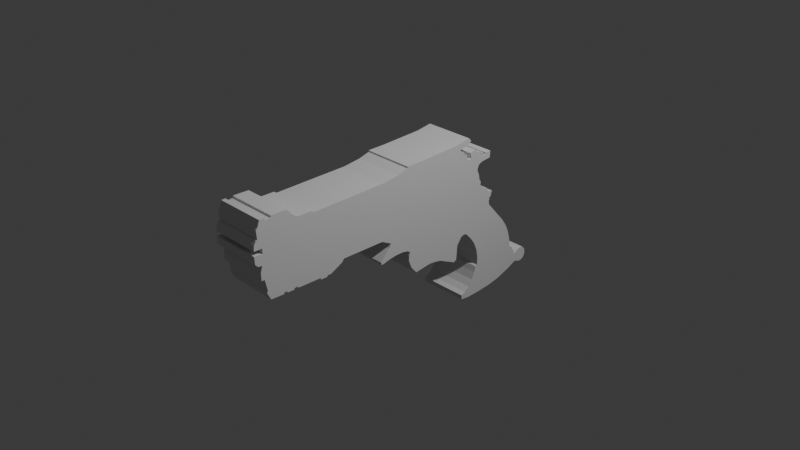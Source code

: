 # Source: Revolver.blend  (saved by Blender 4.5.91; exported with 4.5.12 LTS)
import bpy
from mathutils import Matrix  # noqa: F401  (used for matrix-valued properties, if any)

bpy.ops.wm.read_factory_settings(use_empty=True)
scene = bpy.context.scene
scene.name = 'Scene'

# ---- collections
col_collection = bpy.data.collections.new('Collection'); scene.collection.children.link(col_collection)

# ---- world
world_world = bpy.data.worlds.new('World'); scene.world = world_world
world_world.use_nodes = True; world_world.node_tree.nodes.clear()
_N = world_world.node_tree.nodes; _L = world_world.node_tree.links
n0 = _N.new('ShaderNodeOutputWorld'); n0.name = 'World Output'; n0.location = (200, 100)
n1 = _N.new('ShaderNodeBackground'); n1.name = 'Background'; n1.location = (-200, 100)
n1.inputs[0].default_value = (0.05088, 0.05088, 0.05088, 1.0)
_L.new(n1.outputs[0], n0.inputs[0])
n0.is_active_output = True
world_world.color = (0.05088, 0.05088, 0.05088)
world_world.sun_shadow_jitter_overblur = 0.0

# ---- cameras
cam_camera = bpy.data.cameras.new('Camera')
cam_camera.clip_end = 100.0
cam_camera.ortho_scale = 7.314

# ---- lights
light_light = bpy.data.lights.new('Light', 'POINT')
light_light.energy = 1000.0
light_light.shadow_soft_size = 0.1

# ---- meshes
me_cube_001 = bpy.data.meshes.new('Cube.001')
me_cube_001.from_pydata([(-0.2571, -1.856, -0.07412), (-0.2571, -1.977, 0.656), (-0.2571, 1.547, -0.9354), (-0.2571, 1.004, 0.5507), (0.301, -1.856, -0.07412), (0.301, -1.977, 0.656), (0.301, 1.547, -0.9354), (0.301, 1.004, 0.5507), (0.301, -0.1717, 0.7204), (-0.2571, -0.1717, 0.7204), (0.301, 0.02923, 0.7234), (-0.2571, 0.02923, 0.7234), (0.301, 0.2143, 0.7324), (-0.2571, 0.2143, 0.7324), (-0.2571, 0.5023, 0.7463), (0.301, 0.5023, 0.7463), (-0.2571, 0.6798, 0.7751), (0.301, 0.6798, 0.7751), (-0.2571, 0.7115, 0.7389), (0.301, 0.7115, 0.7389), (-0.2571, 0.6522, 0.7026), (0.301, 0.6522, 0.7026), (-0.2571, 0.5527, 0.6802), (0.301, 0.5527, 0.6802), (-0.2571, 0.5665, 0.6643), (0.301, 0.5665, 0.6643), (-0.2571, 0.603, 0.6467), (0.301, 0.603, 0.6467), (-0.2571, 0.6261, 0.6177), (0.301, 0.6261, 0.6177), (-0.2571, 0.6529, 0.6026), (0.301, 0.6529, 0.6026), (-0.2571, 0.6621, 0.5515), (0.301, 0.6621, 0.5515), (-0.2571, 0.6922, 0.5373), (0.301, 0.6922, 0.5373), (-0.2571, 0.7184, 0.5468), (0.301, 0.7184, 0.5468), (-0.2571, 0.7154, 0.5802), (0.301, 0.7154, 0.5802), (-0.2571, 0.6997, 0.6117), (0.301, 0.6997, 0.6117), (-0.2571, 0.7777, 0.6243), (0.301, 0.7777, 0.6243), (-0.2571, 0.7958, 0.6079), (0.301, 0.7958, 0.6079), (-0.2571, 0.8203, 0.5878), (0.301, 0.8203, 0.5878), (-0.2571, 0.8423, 0.5745), (0.301, 0.8423, 0.5745), (-0.2571, 0.8389, 0.5495), (0.301, 0.8389, 0.5495), (-0.2571, 0.8474, 0.5368), (0.301, 0.8474, 0.5368), (-0.2571, 0.8677, 0.5412), (0.301, 0.8677, 0.5412), (-0.2571, 0.8748, 0.5602), (0.301, 0.8748, 0.5602), (-0.2571, 0.8967, 0.5587), (0.301, 0.8967, 0.5587), (-0.2571, 0.8965, 0.5384), (0.301, 0.8965, 0.5384), (-0.2571, 0.9039, 0.5236), (0.301, 0.9039, 0.5236), (-0.2571, 0.9292, 0.527), (0.301, 0.9292, 0.527), (-0.2571, 0.9311, 0.5424), (0.301, 0.9311, 0.5424), (-0.2571, 0.9292, 0.5516), (0.301, 0.9292, 0.5516), (0.301, -0.1742, 0.703), (-0.2571, -0.1742, 0.703), (0.301, -0.2985, 0.6673), (-0.2571, -0.2985, 0.6673), (0.301, -0.4917, 0.6416), (-0.2571, -0.4917, 0.6416), (0.301, -1.334, 0.6223), (-0.2571, -1.334, 0.6223), (0.301, -1.352, 0.6417), (-0.2571, -1.352, 0.6417), (0.301, -1.519, 0.6418), (-0.2571, -1.519, 0.6418), (0.301, -1.575, 0.6808), (-0.2571, -1.575, 0.6808), (0.301, -1.635, 0.747), (-0.2571, -1.635, 0.747), (0.301, -1.81, 0.7484), (-0.2571, -1.81, 0.7484), (0.301, -1.813, 0.7303), (-0.2571, -1.813, 0.7303), (0.301, -1.863, 0.7185), (-0.2571, -1.863, 0.7185), (0.301, -1.891, 0.7471), (-0.2571, -1.891, 0.7471), (0.301, -1.936, 0.7453), (-0.2571, -1.936, 0.7453), (0.301, -1.955, 0.6881), (-0.2571, -1.955, 0.6881), (-0.2571, 0.999, 0.4776), (0.301, 0.999, 0.4776), (-0.2571, 0.8777, 0.4624), (0.301, 0.8777, 0.4624), (-0.2571, 0.8371, 0.4396), (0.301, 0.8371, 0.4396), (-0.2571, 0.8209, 0.4026), (0.301, 0.8209, 0.4026), (-0.2571, 0.8191, 0.3834), (0.301, 0.8191, 0.3834), (-0.2571, 0.843, 0.3268), (0.301, 0.843, 0.3268), (-0.2571, 0.8546, 0.2656), (0.301, 0.8546, 0.2656), (-0.2571, 1.021, 0.00379), (0.301, 1.021, 0.00379), (-0.2571, 0.8702, 0.2509), (0.301, 0.8702, 0.2509), (-0.2571, 0.8748, 0.2282), (0.301, 0.8748, 0.2282), (-0.2571, 0.8686, 0.208), (0.301, 0.8686, 0.208), (-0.2571, 0.8948, 0.1828), (0.301, 0.8948, 0.1828), (-0.2571, 0.9201, 0.1542), (0.301, 0.9201, 0.1542), (-0.2571, 0.9503, 0.1496), (0.301, 0.9503, 0.1496), (-0.2571, 0.9755, 0.1361), (0.301, 0.9755, 0.1361), (-0.2571, 0.9981, 0.0914), (0.301, 0.9981, 0.0914), (-0.2571, 1.053, 0.08355), (0.301, 1.053, 0.08355), (-0.2571, 1.035, 0.02354), (0.301, 1.035, 0.02354), (-0.2571, 1.015, 0.01501), (0.301, 1.015, 0.01501), (-0.2571, 1.01, -0.02274), (0.301, 1.01, -0.02274), (-0.2571, 1.012, -0.04667), (0.301, 1.012, -0.04667), (-0.2571, 1.019, -0.06962), (0.301, 1.019, -0.06962), (-0.2571, 1.235, -0.3137), (0.301, 1.235, -0.3137), (-0.2571, 1.301, -0.4087), (0.301, 1.301, -0.4087), (-0.2571, 1.341, -0.4944), (0.301, 1.341, -0.4944), (-0.2571, 1.375, -0.6195), (0.301, 1.375, -0.6195), (-0.2571, 1.382, -0.7011), (0.301, 1.382, -0.7011), (-0.2571, 1.406, -0.7025), (0.301, 1.406, -0.7025), (-0.2571, 1.464, -0.7915), (0.301, 1.464, -0.7915), (-0.2571, 1.466, -0.8236), (0.301, 1.466, -0.8236), (-0.2571, 1.513, -0.786), (0.301, 1.513, -0.786), (-0.2571, 1.55, -0.7697), (0.301, 1.55, -0.7697), (-0.2571, 1.599, -0.7765), (0.301, 1.599, -0.7765), (-0.2571, 1.63, -0.8096), (0.301, 1.63, -0.8096), (-0.2571, 1.636, -0.8139), (0.301, 1.636, -0.8139), (-0.2571, 1.642, -0.8714), (0.301, 1.642, -0.8714), (-0.2571, 1.621, -0.9146), (0.301, 1.621, -0.9146), (-0.2571, 1.584, -0.9348), (0.301, 1.584, -0.9348), (-0.2571, -0.508, 0.02859), (0.301, -0.508, 0.02859), (0.301, 1.5, -0.9167), (-0.2571, 1.5, -0.9167), (-0.2571, 0.6356, -1.07), (0.301, 0.6356, -1.07), (0.301, 1.472, -0.9164), (-0.2571, 1.472, -0.9164), (-0.2571, 1.376, -0.9629), (0.301, 1.376, -0.9629), (-0.2571, 1.202, -1.026), (0.301, 1.202, -1.026), (-0.2571, 1.047, -1.057), (0.301, 1.047, -1.057), (-0.2571, 0.8725, -1.074), (0.301, 0.8725, -1.074), (-0.2571, 0.7319, -1.081), (0.301, 0.7319, -1.081), (-0.2571, -0.1476, -0.2596), (0.301, -0.1476, -0.2596), (0.301, 0.6351, -1.023), (-0.2571, 0.6351, -1.023), (-0.2571, 0.6861, -1.0), (0.301, 0.6861, -1.0), (-0.2571, 0.7406, -0.9541), (0.301, 0.7406, -0.9541), (-0.2571, 0.7889, -0.885), (0.301, 0.7889, -0.885), (-0.2571, 0.8216, -0.808), (0.301, 0.8216, -0.808), (-0.2571, 0.8417, -0.7436), (0.301, 0.8417, -0.7436), (-0.2571, 0.8618, -0.7351), (0.301, 0.8618, -0.7351), (-0.2571, 0.8628, -0.637), (0.301, 0.8628, -0.637), (-0.2571, 0.844, -0.5401), (0.301, 0.844, -0.5401), (-0.2571, 0.8022, -0.4489), (0.301, 0.8022, -0.4489), (-0.2571, 0.7568, -0.3845), (0.301, 0.7568, -0.3845), (-0.2571, 0.6804, -0.3023), (0.301, 0.6804, -0.3023), (-0.2571, 0.6398, -0.2934), (0.301, 0.6398, -0.2934), (-0.2571, 0.603, -0.3078), (0.301, 0.603, -0.3078), (-0.2571, 0.5468, -0.3876), (0.301, 0.5468, -0.3876), (-0.2571, 0.5356, -0.5527), (0.301, 0.5356, -0.5527), (-0.2571, 0.4999, -0.5691), (0.301, 0.4999, -0.5691), (-0.2571, 0.295, -0.4743), (0.301, 0.295, -0.4743), (-0.2571, 0.2099, -0.4587), (0.301, 0.2099, -0.4587), (-0.2571, 0.1427, -0.4541), (0.301, 0.1427, -0.4541), (-0.2571, -0.04499, -0.4816), (0.301, -0.04499, -0.4816), (-0.2571, -0.113, -0.4035), (0.301, -0.113, -0.4035), (-0.2571, -0.149, -0.3144), (0.301, -0.149, -0.3144), (-0.2571, -0.1339, -0.2159), (0.301, -0.1339, -0.2159), (-0.2571, -0.1741, -0.1948), (0.301, -0.1741, -0.1948), (-0.2571, -0.2353, -0.185), (0.301, -0.2353, -0.185), (-0.2571, -0.3217, -0.1849), (0.301, -0.3217, -0.1849), (-0.2571, -0.4158, -0.1996), (0.301, -0.4158, -0.1996), (-0.2571, -0.4988, -0.2219), (0.301, -0.4988, -0.2219), (-0.2571, -0.5211, -0.2174), (0.301, -0.5211, -0.2174), (-0.2571, -0.5242, -0.1936), (0.301, -0.5242, -0.1936), (-0.2571, -0.4152, -0.07177), (0.301, -0.4152, -0.07177), (-0.2571, -0.3917, -0.03066), (0.301, -0.3917, -0.03066), (-0.2571, -0.9954, 0.02604), (0.301, -0.9954, 0.02604), (-0.2571, -1.557, -0.05888), (0.301, -1.557, -0.05888), (0.301, -1.02, -0.006149), (-0.2571, -1.02, -0.006149), (-0.2571, -1.091, -0.04286), (0.301, -1.091, -0.04286), (-0.2571, -1.154, -0.07576), (0.301, -1.154, -0.07576), (-0.2571, -1.199, -0.07766), (0.301, -1.199, -0.07766), (-0.2571, -1.205, -0.09089), (0.301, -1.205, -0.09089), (-0.2571, -1.279, -0.09202), (0.301, -1.279, -0.09202), (-0.2571, -1.283, -0.07394), (0.301, -1.283, -0.07394), (-0.2571, -1.541, -0.07395), (0.301, -1.541, -0.07395), (-0.2571, -1.593, -0.05967), (0.301, -1.593, -0.05967), (-0.2571, -1.588, -0.07515), (0.301, -1.588, -0.07515), (-0.2571, -1.663, -0.07586), (0.301, -1.663, -0.07586), (-0.2571, -1.684, -0.05955), (0.301, -1.684, -0.05955), (-0.2571, -1.713, -0.06145), (0.301, -1.713, -0.06145), (-0.2571, -1.707, -0.07573), (0.301, -1.707, -0.07573), (-0.2571, -1.898, 0.005605), (0.301, -1.898, 0.005605), (-0.2571, -1.887, 0.02799), (0.301, -1.887, 0.02799), (-0.2571, -1.915, 0.1488), (0.301, -1.915, 0.1488), (-0.2571, -1.949, 0.148), (0.301, -1.949, 0.148), (-0.2571, -1.952, 0.2314), (0.301, -1.952, 0.2314), (-0.2571, -1.932, 0.2979), (0.301, -1.932, 0.2979), (-0.2571, -1.975, 0.3001), (0.301, -1.975, 0.3001), (-0.2571, -2.007, 0.3329), (0.301, -2.007, 0.3329), (-0.2571, -2.012, 0.4138), (0.301, -2.012, 0.4138), (-0.2571, -1.919, 0.4108), (0.301, -1.919, 0.4108), (-0.2571, -1.921, 0.4651), (0.301, -1.921, 0.4651), (-0.2571, -2.012, 0.463), (0.301, -2.012, 0.463), (-0.2571, -2.007, 0.5223), (0.301, -2.007, 0.5223), (-0.2571, -1.982, 0.5606), (0.301, -1.982, 0.5606), (-0.2571, -1.967, 0.5596), (0.301, -1.967, 0.5596), (-0.2571, -1.008, 0.009944)], [], [(98, 3, 7, 99), (6, 173, 171, 169, 167, 165, 163, 161, 159, 157, 155, 153, 151, 149, 147, 145, 143, 141, 139, 137, 113, 135, 133, 131, 129, 127, 125, 123, 121, 119, 117, 115, 111, 109, 107, 105, 103, 101, 99, 7, 69, 67, 65, 63, 61, 59, 57, 55, 53, 51, 49, 47, 45, 43, 41, 39, 37, 35, 33, 31, 29, 27, 25, 23, 21, 19, 17, 15, 12, 10, 8, 70, 72, 74, 76, 78, 80, 82, 84, 86, 88, 90, 92, 94, 96, 5, 321, 319, 317, 315, 313, 311, 309, 307, 305, 303, 301, 299, 297, 295, 293, 4, 291, 289, 287, 285, 283, 281, 263, 279, 277, 275, 273, 271, 269, 267, 264, 261, 175, 259, 257, 255, 253, 251, 249, 247, 245, 243, 241, 193, 239, 237, 235, 233, 231, 229, 227, 225, 223, 221, 219, 217, 215, 213, 211, 209, 207, 205, 203, 201, 199, 197, 194, 179, 191, 189, 187, 185, 183, 180, 176), (321, 5, 1, 320), (290, 291, 4, 0), (15, 14, 13, 12), (96, 97, 1, 5), (10, 11, 9, 8), (12, 13, 11, 10), (17, 16, 14, 15), (19, 18, 16, 17), (21, 20, 18, 19), (23, 22, 20, 21), (25, 24, 22, 23), (27, 26, 24, 25), (29, 28, 26, 27), (31, 30, 28, 29), (33, 32, 30, 31), (35, 34, 32, 33), (37, 36, 34, 35), (39, 38, 36, 37), (41, 40, 38, 39), (43, 42, 40, 41), (45, 44, 42, 43), (47, 46, 44, 45), (49, 48, 46, 47), (51, 50, 48, 49), (53, 52, 50, 51), (55, 54, 52, 53), (57, 56, 54, 55), (59, 58, 56, 57), (61, 60, 58, 59), (63, 62, 60, 61), (65, 64, 62, 63), (67, 66, 64, 65), (69, 68, 66, 67), (7, 3, 68, 69), (8, 9, 71, 70), (70, 71, 73, 72), (72, 73, 75, 74), (74, 75, 77, 76), (76, 77, 79, 78), (78, 79, 81, 80), (80, 81, 83, 82), (82, 83, 85, 84), (84, 85, 87, 86), (86, 87, 89, 88), (88, 89, 91, 90), (90, 91, 93, 92), (92, 93, 95, 94), (94, 95, 97, 96), (100, 98, 99, 101), (102, 100, 101, 103), (104, 102, 103, 105), (106, 104, 105, 107), (108, 106, 107, 109), (110, 108, 109, 111), (114, 110, 111, 115), (136, 112, 113, 137), (116, 114, 115, 117), (118, 116, 117, 119), (120, 118, 119, 121), (122, 120, 121, 123), (124, 122, 123, 125), (126, 124, 125, 127), (128, 126, 127, 129), (130, 128, 129, 131), (132, 130, 131, 133), (134, 132, 133, 135), (112, 134, 135, 113), (138, 136, 137, 139), (140, 138, 139, 141), (142, 140, 141, 143), (144, 142, 143, 145), (146, 144, 145, 147), (148, 146, 147, 149), (150, 148, 149, 151), (152, 150, 151, 153), (154, 152, 153, 155), (156, 154, 155, 157), (158, 156, 157, 159), (160, 158, 159, 161), (162, 160, 161, 163), (164, 162, 163, 165), (166, 164, 165, 167), (168, 166, 167, 169), (170, 168, 169, 171), (172, 170, 171, 173), (2, 172, 173, 6), (258, 259, 175, 174), (2, 6, 176, 177), (190, 191, 179, 178), (177, 176, 180, 181), (181, 180, 183, 182), (182, 183, 185, 184), (184, 185, 187, 186), (186, 187, 189, 188), (188, 189, 191, 190), (238, 239, 193, 192), (178, 179, 194, 195), (195, 194, 197, 196), (196, 197, 199, 198), (198, 199, 201, 200), (200, 201, 203, 202), (202, 203, 205, 204), (204, 205, 207, 206), (206, 207, 209, 208), (208, 209, 211, 210), (210, 211, 213, 212), (212, 213, 215, 214), (214, 215, 217, 216), (216, 217, 219, 218), (218, 219, 221, 220), (220, 221, 223, 222), (222, 223, 225, 224), (224, 225, 227, 226), (226, 227, 229, 228), (228, 229, 231, 230), (230, 231, 233, 232), (232, 233, 235, 234), (234, 235, 237, 236), (236, 237, 239, 238), (192, 193, 241, 240), (240, 241, 243, 242), (242, 243, 245, 244), (244, 245, 247, 246), (246, 247, 249, 248), (248, 249, 251, 250), (250, 251, 253, 252), (252, 253, 255, 254), (254, 255, 257, 256), (256, 257, 259, 258), (174, 175, 261, 260), (278, 279, 263, 262), (260, 261, 264, 265, 322), (265, 264, 267, 266), (266, 267, 269, 268), (268, 269, 271, 270), (270, 271, 273, 272), (272, 273, 275, 274), (274, 275, 277, 276), (276, 277, 279, 278), (262, 263, 281, 280), (280, 281, 283, 282), (282, 283, 285, 284), (284, 285, 287, 286), (286, 287, 289, 288), (288, 289, 291, 290), (4, 293, 292, 0), (293, 295, 294, 292), (295, 297, 296, 294), (297, 299, 298, 296), (299, 301, 300, 298), (301, 303, 302, 300), (303, 305, 304, 302), (305, 307, 306, 304), (307, 309, 308, 306), (309, 311, 310, 308), (311, 313, 312, 310), (313, 315, 314, 312), (315, 317, 316, 314), (317, 319, 318, 316), (319, 321, 320, 318), (85, 83, 81, 79, 77, 75, 73, 71, 9, 11, 13, 14, 16, 18, 20, 22, 24, 26, 28, 30, 32, 34, 36, 38, 40, 42, 44, 46, 48, 50, 52, 54, 56, 58, 60, 62, 64, 66, 68, 3, 98, 100, 102, 104, 106, 108, 110, 114, 116, 118, 120, 122, 124, 126, 128, 130, 132, 134, 112, 136, 138, 140, 142, 144, 146, 148, 150, 152, 154, 156, 158, 160, 162, 164, 166, 168, 170, 172, 2, 177, 181, 182, 184, 186, 188, 190, 178, 195, 196, 198, 200, 202, 204, 206, 208, 210, 212, 214, 216, 218, 220, 222, 224, 226, 228, 230, 232, 234, 236, 238, 192, 240, 242, 244, 246, 248, 250, 252, 254, 256, 258, 174, 260, 322, 265, 266, 268, 270, 272, 274, 276, 278, 262, 280, 282, 284, 286, 288, 290, 0, 292, 294, 296, 298, 300, 302, 304, 306, 308, 310, 312, 314, 316, 318, 320, 1, 97, 95, 93, 91, 89, 87)])
_uv = me_cube_001.uv_layers.new(name='UVMap')
_uv.uv.foreach_set('vector', [0.5724, 0.25, 0.625, 0.25, 0.625, 0.5, 0.5724, 0.5, 0.375, 0.5, 0.3757, 0.5, 0.3763, 0.5, 0.3767, 0.5, 0.3771, 0.5, 0.3779, 0.5, 0.3786, 0.5, 0.3795, 0.5, 0.3808, 0.5, 0.3828, 0.5, 0.3846, 0.5, 0.3869, 0.5, 0.3906, 0.5, 0.3936, 0.5, 0.397, 0.5, 0.4011, 0.5, 0.4066, 0.5, 0.4118, 0.5, 0.4164, 0.5, 0.42, 0.5, 0.4254, 0.5, 0.4267, 0.5, 0.4277, 0.5, 0.4289, 0.5, 0.4303, 0.5, 0.4313, 0.5, 0.433, 0.5, 0.4354, 0.5, 0.4375, 0.5, 0.4396, 0.5, 0.4417, 0.5, 0.4435, 0.5, 0.4466, 0.5, 0.454, 0.5, 0.4683, 0.5, 0.4868, 0.5, 0.5093, 0.5, 0.5387, 0.5, 0.5724, 0.5, 0.625, 0.5, 0.625, 0.5024, 0.625, 0.5025, 0.625, 0.5029, 0.625, 0.5034, 0.625, 0.5037, 0.625, 0.5039, 0.625, 0.5045, 0.625, 0.5059, 0.625, 0.5069, 0.625, 0.5087, 0.625, 0.5093, 0.625, 0.5109, 0.625, 0.5119, 0.625, 0.5135, 0.625, 0.515, 0.625, 0.5172, 0.625, 0.5197, 0.625, 0.5229, 0.625, 0.5247, 0.625, 0.5313, 0.625, 0.5347, 0.625, 0.5398, 0.625, 0.5514, 0.625, 0.5589, 0.625, 0.5653, 0.625, 0.5726, 0.625, 0.5798, 0.625, 0.5922, 0.625, 0.6019, 0.625, 0.6141, 0.625, 0.6274, 0.625, 0.6446, 0.625, 0.6548, 0.625, 0.6687, 0.625, 0.7119, 0.625, 0.7165, 0.625, 0.7287, 0.625, 0.7327, 0.625, 0.7379, 0.625, 0.7408, 0.625, 0.7418, 0.625, 0.7428, 0.625, 0.7446, 0.625, 0.7471, 0.625, 0.7483, 0.625, 0.75, 0.625, 0.75, 0.625, 0.75, 0.625, 0.75, 0.625, 0.75, 0.6249, 0.75, 0.6248, 0.75, 0.6246, 0.75, 0.6242, 0.75, 0.6233, 0.75, 0.6219, 0.75, 0.6185, 0.75, 0.613, 0.75, 0.601, 0.75, 0.5761, 0.75, 0.5272, 0.75, 0.375, 0.75, 0.375, 0.7496, 0.375, 0.7491, 0.375, 0.7482, 0.375, 0.7464, 0.375, 0.7425, 0.375, 0.7349, 0.375, 0.7187, 0.375, 0.7186, 0.375, 0.7185, 0.375, 0.7182, 0.375, 0.7178, 0.375, 0.7168, 0.375, 0.7148, 0.375, 0.7109, 0.375, 0.7031, 0.375, 0.6875, 0.375, 0.625, 0.375, 0.625, 0.375, 0.625, 0.375, 0.6249, 0.375, 0.6248, 0.375, 0.6246, 0.375, 0.6243, 0.375, 0.6235, 0.375, 0.6221, 0.375, 0.6188, 0.375, 0.6123, 0.375, 0.5995, 0.375, 0.5995, 0.375, 0.5995, 0.375, 0.5995, 0.375, 0.5995, 0.375, 0.5995, 0.375, 0.5995, 0.375, 0.5995, 0.375, 0.5995, 0.375, 0.5995, 0.375, 0.5995, 0.375, 0.5995, 0.375, 0.5995, 0.375, 0.5995, 0.375, 0.5995, 0.375, 0.5994, 0.375, 0.5994, 0.375, 0.5993, 0.375, 0.5992, 0.375, 0.5988, 0.375, 0.5981, 0.375, 0.5969, 0.375, 0.5944, 0.375, 0.5885, 0.375, 0.5786, 0.375, 0.5717, 0.375, 0.5677, 0.375, 0.5647, 0.375, 0.562, 0.375, 0.5569, 0.375, 0.5431, 0.375, 0.5333, 0.625, 0.75, 0.625, 0.75, 0.625, 1.0, 0.625, 1.0, 0.125, 0.7496, 0.375, 0.7496, 0.375, 0.75, 0.125, 0.75, 0.625, 0.5922, 0.875, 0.5922, 0.875, 0.6019, 0.625, 0.6019, 0.625, 0.7483, 0.875, 0.7483, 0.875, 0.75, 0.625, 0.75, 0.625, 0.6141, 0.875, 0.6141, 0.875, 0.6274, 0.625, 0.6274, 0.625, 0.6019, 0.875, 0.6019, 0.875, 0.6141, 0.625, 0.6141, 0.625, 0.5798, 0.875, 0.5798, 0.875, 0.5922, 0.625, 0.5922, 0.625, 0.5726, 0.875, 0.5726, 0.875, 0.5798, 0.625, 0.5798, 0.625, 0.5653, 0.875, 0.5653, 0.875, 0.5726, 0.625, 0.5726, 0.625, 0.5589, 0.875, 0.5589, 0.875, 0.5653, 0.625, 0.5653, 0.625, 0.5514, 0.875, 0.5514, 0.875, 0.5589, 0.625, 0.5589, 0.625, 0.5398, 0.875, 0.5398, 0.875, 0.5514, 0.625, 0.5514, 0.625, 0.5347, 0.875, 0.5347, 0.875, 0.5398, 0.625, 0.5398, 0.625, 0.5313, 0.875, 0.5313, 0.875, 0.5347, 0.625, 0.5347, 0.625, 0.5247, 0.875, 0.5247, 0.875, 0.5313, 0.625, 0.5313, 0.625, 0.5229, 0.875, 0.5229, 0.875, 0.5247, 0.625, 0.5247, 0.625, 0.5197, 0.875, 0.5196, 0.875, 0.5229, 0.625, 0.5229, 0.625, 0.5172, 0.875, 0.5172, 0.875, 0.5196, 0.625, 0.5197, 0.625, 0.515, 0.875, 0.515, 0.875, 0.5172, 0.625, 0.5172, 0.625, 0.5135, 0.875, 0.5135, 0.875, 0.515, 0.625, 0.515, 0.625, 0.5119, 0.875, 0.5119, 0.875, 0.5135, 0.625, 0.5135, 0.625, 0.5109, 0.875, 0.5109, 0.875, 0.5119, 0.625, 0.5119, 0.625, 0.5093, 0.875, 0.5093, 0.875, 0.5109, 0.625, 0.5109, 0.625, 0.5087, 0.875, 0.5087, 0.875, 0.5093, 0.625, 0.5093, 0.625, 0.5069, 0.875, 0.5069, 0.875, 0.5087, 0.625, 0.5087, 0.625, 0.5059, 0.875, 0.5059, 0.875, 0.5069, 0.625, 0.5069, 0.625, 0.5045, 0.875, 0.5045, 0.875, 0.5059, 0.625, 0.5059, 0.625, 0.5039, 0.875, 0.5039, 0.875, 0.5045, 0.625, 0.5045, 0.625, 0.5037, 0.875, 0.5037, 0.875, 0.5039, 0.625, 0.5039, 0.625, 0.5034, 0.875, 0.5034, 0.875, 0.5037, 0.625, 0.5037, 0.625, 0.5029, 0.875, 0.5029, 0.875, 0.5034, 0.625, 0.5034, 0.625, 0.5025, 0.875, 0.5025, 0.875, 0.5029, 0.625, 0.5029, 0.625, 0.5024, 0.875, 0.5024, 0.875, 0.5025, 0.625, 0.5025, 0.625, 0.5, 0.875, 0.5, 0.875, 0.5024, 0.625, 0.5024, 0.625, 0.6274, 0.875, 0.6274, 0.875, 0.6446, 0.625, 0.6446, 0.625, 0.6446, 0.875, 0.6446, 0.875, 0.6548, 0.625, 0.6548, 0.625, 0.6548, 0.875, 0.6548, 0.875, 0.6687, 0.625, 0.6687, 0.625, 0.6687, 0.875, 0.6687, 0.875, 0.7119, 0.625, 0.7119, 0.625, 0.7119, 0.875, 0.7119, 0.875, 0.7165, 0.625, 0.7165, 0.625, 0.7165, 0.875, 0.7165, 0.875, 0.7287, 0.625, 0.7287, 0.625, 0.7287, 0.875, 0.7287, 0.875, 0.7327, 0.625, 0.7327, 0.625, 0.7327, 0.875, 0.7327, 0.875, 0.7379, 0.625, 0.7379, 0.625, 0.7379, 0.875, 0.7379, 0.875, 0.7408, 0.625, 0.7408, 0.625, 0.7408, 0.875, 0.7408, 0.875, 0.7418, 0.625, 0.7418, 0.625, 0.7418, 0.875, 0.7418, 0.875, 0.7428, 0.625, 0.7428, 0.625, 0.7428, 0.875, 0.7428, 0.875, 0.7446, 0.625, 0.7446, 0.625, 0.7446, 0.875, 0.7446, 0.875, 0.7471, 0.625, 0.7471, 0.625, 0.7471, 0.875, 0.7471, 0.875, 0.7483, 0.625, 0.7483, 0.5387, 0.25, 0.5724, 0.25, 0.5724, 0.5, 0.5387, 0.5, 0.5093, 0.25, 0.5387, 0.25, 0.5387, 0.5, 0.5093, 0.5, 0.4868, 0.25, 0.5093, 0.25, 0.5093, 0.5, 0.4868, 0.5, 0.4683, 0.25, 0.4868, 0.25, 0.4868, 0.5, 0.4683, 0.5, 0.454, 0.25, 0.4683, 0.25, 0.4683, 0.5, 0.454, 0.5, 0.4466, 0.25, 0.454, 0.25, 0.454, 0.5, 0.4466, 0.5, 0.4435, 0.25, 0.4466, 0.25, 0.4466, 0.5, 0.4435, 0.5, 0.42, 0.25, 0.4254, 0.25, 0.4254, 0.5, 0.42, 0.5, 0.4417, 0.25, 0.4435, 0.25, 0.4435, 0.5, 0.4417, 0.5, 0.4396, 0.25, 0.4417, 0.25, 0.4417, 0.5, 0.4396, 0.5, 0.4375, 0.25, 0.4396, 0.25, 0.4396, 0.5, 0.4375, 0.5, 0.4354, 0.25, 0.4375, 0.25, 0.4375, 0.5, 0.4354, 0.5, 0.433, 0.25, 0.4354, 0.25, 0.4354, 0.5, 0.433, 0.5, 0.4313, 0.25, 0.433, 0.25, 0.433, 0.5, 0.4313, 0.5, 0.4303, 0.25, 0.4313, 0.25, 0.4313, 0.5, 0.4303, 0.5, 0.4289, 0.25, 0.4303, 0.25, 0.4303, 0.5, 0.4289, 0.5, 0.4277, 0.25, 0.4289, 0.25, 0.4289, 0.5, 0.4277, 0.5, 0.4267, 0.25, 0.4277, 0.25, 0.4277, 0.5, 0.4267, 0.5, 0.4254, 0.25, 0.4267, 0.25, 0.4267, 0.5, 0.4254, 0.5, 0.4164, 0.25, 0.42, 0.25, 0.42, 0.5, 0.4164, 0.5, 0.4118, 0.25, 0.4164, 0.25, 0.4164, 0.5, 0.4118, 0.5, 0.4066, 0.25, 0.4118, 0.25, 0.4118, 0.5, 0.4066, 0.5, 0.4011, 0.25, 0.4066, 0.25, 0.4066, 0.5, 0.4011, 0.5, 0.397, 0.25, 0.4011, 0.25, 0.4011, 0.5, 0.397, 0.5, 0.3936, 0.25, 0.397, 0.25, 0.397, 0.5, 0.3936, 0.5, 0.3906, 0.25, 0.3936, 0.25, 0.3936, 0.5, 0.3906, 0.5, 0.3869, 0.25, 0.3906, 0.25, 0.3906, 0.5, 0.3869, 0.5, 0.3846, 0.25, 0.3869, 0.25, 0.3869, 0.5, 0.3846, 0.5, 0.3828, 0.25, 0.3846, 0.25, 0.3846, 0.5, 0.3828, 0.5, 0.3808, 0.25, 0.3828, 0.25, 0.3828, 0.5, 0.3808, 0.5, 0.3795, 0.25, 0.3808, 0.25, 0.3808, 0.5, 0.3795, 0.5, 0.3786, 0.25, 0.3795, 0.25, 0.3795, 0.5, 0.3786, 0.5, 0.3779, 0.25, 0.3786, 0.25, 0.3786, 0.5, 0.3779, 0.5, 0.3771, 0.25, 0.3779, 0.25, 0.3779, 0.5, 0.3771, 0.5, 0.3767, 0.25, 0.3771, 0.25, 0.3771, 0.5, 0.3767, 0.5, 0.3763, 0.25, 0.3767, 0.25, 0.3767, 0.5, 0.3763, 0.5, 0.3757, 0.25, 0.3763, 0.25, 0.3763, 0.5, 0.3757, 0.5, 0.375, 0.25, 0.3757, 0.25, 0.3757, 0.5, 0.375, 0.5, 0.125, 0.625, 0.375, 0.625, 0.375, 0.625, 0.125, 0.625, 0.125, 0.5, 0.375, 0.5, 0.375, 0.5333, 0.125, 0.5333, 0.125, 0.5717, 0.375, 0.5717, 0.375, 0.5786, 0.125, 0.5786, 0.125, 0.5333, 0.375, 0.5333, 0.375, 0.5431, 0.125, 0.5431, 0.125, 0.5431, 0.375, 0.5431, 0.375, 0.5569, 0.125, 0.5569, 0.125, 0.5569, 0.375, 0.5569, 0.375, 0.562, 0.125, 0.562, 0.125, 0.562, 0.375, 0.562, 0.375, 0.5647, 0.125, 0.5647, 0.125, 0.5647, 0.375, 0.5647, 0.375, 0.5677, 0.125, 0.5677, 0.125, 0.5677, 0.375, 0.5677, 0.375, 0.5717, 0.125, 0.5717, 0.125, 0.5995, 0.375, 0.5995, 0.375, 0.5995, 0.125, 0.5995, 0.125, 0.5786, 0.375, 0.5786, 0.375, 0.5885, 0.125, 0.5885, 0.125, 0.5885, 0.375, 0.5885, 0.375, 0.5944, 0.125, 0.5944, 0.125, 0.5944, 0.375, 0.5944, 0.375, 0.5969, 0.125, 0.5969, 0.125, 0.5969, 0.375, 0.5969, 0.375, 0.5981, 0.125, 0.5981, 0.125, 0.5981, 0.375, 0.5981, 0.375, 0.5988, 0.125, 0.5988, 0.125, 0.5988, 0.375, 0.5988, 0.375, 0.5992, 0.125, 0.5992, 0.125, 0.5992, 0.375, 0.5992, 0.375, 0.5993, 0.125, 0.5993, 0.125, 0.5993, 0.375, 0.5993, 0.375, 0.5994, 0.125, 0.5994, 0.125, 0.5994, 0.375, 0.5994, 0.375, 0.5994, 0.125, 0.5994, 0.125, 0.5994, 0.375, 0.5994, 0.375, 0.5995, 0.125, 0.5995, 0.125, 0.5995, 0.375, 0.5995, 0.375, 0.5995, 0.125, 0.5995, 0.125, 0.5995, 0.375, 0.5995, 0.375, 0.5995, 0.125, 0.5995, 0.125, 0.5995, 0.375, 0.5995, 0.375, 0.5995, 0.125, 0.5995, 0.125, 0.5995, 0.375, 0.5995, 0.375, 0.5995, 0.125, 0.5995, 0.125, 0.5995, 0.375, 0.5995, 0.375, 0.5995, 0.125, 0.5995, 0.125, 0.5995, 0.375, 0.5995, 0.375, 0.5995, 0.125, 0.5995, 0.125, 0.5995, 0.375, 0.5995, 0.375, 0.5995, 0.125, 0.5995, 0.125, 0.5995, 0.375, 0.5995, 0.375, 0.5995, 0.125, 0.5995, 0.125, 0.5995, 0.375, 0.5995, 0.375, 0.5995, 0.125, 0.5995, 0.125, 0.5995, 0.375, 0.5995, 0.375, 0.5995, 0.125, 0.5995, 0.125, 0.5995, 0.375, 0.5995, 0.375, 0.5995, 0.125, 0.5995, 0.125, 0.5995, 0.375, 0.5995, 0.375, 0.5995, 0.125, 0.5995, 0.125, 0.5995, 0.375, 0.5995, 0.375, 0.5995, 0.125, 0.5995, 0.125, 0.5995, 0.375, 0.5995, 0.375, 0.6123, 0.125, 0.6123, 0.125, 0.6123, 0.375, 0.6123, 0.375, 0.6188, 0.125, 0.6188, 0.125, 0.6188, 0.375, 0.6188, 0.375, 0.6221, 0.125, 0.6221, 0.125, 0.6221, 0.375, 0.6221, 0.375, 0.6235, 0.125, 0.6235, 0.125, 0.6235, 0.375, 0.6235, 0.375, 0.6243, 0.125, 0.6243, 0.125, 0.6243, 0.375, 0.6243, 0.375, 0.6246, 0.125, 0.6246, 0.125, 0.6246, 0.375, 0.6246, 0.375, 0.6248, 0.125, 0.6248, 0.125, 0.6248, 0.375, 0.6248, 0.375, 0.6249, 0.125, 0.6249, 0.125, 0.6249, 0.375, 0.6249, 0.375, 0.625, 0.125, 0.625, 0.125, 0.625, 0.375, 0.625, 0.375, 0.625, 0.125, 0.625, 0.125, 0.625, 0.375, 0.625, 0.375, 0.6875, 0.125, 0.6875, 0.125, 0.7186, 0.375, 0.7186, 0.375, 0.7187, 0.125, 0.7187, 0.125, 0.6875, 0.375, 0.6875, 0.375, 0.7031, 0.125, 0.7031, 0.125, 0.6953, 0.125, 0.7031, 0.375, 0.7031, 0.375, 0.7109, 0.125, 0.7109, 0.125, 0.7109, 0.375, 0.7109, 0.375, 0.7148, 0.125, 0.7148, 0.125, 0.7148, 0.375, 0.7148, 0.375, 0.7168, 0.125, 0.7168, 0.125, 0.7168, 0.375, 0.7168, 0.375, 0.7178, 0.125, 0.7178, 0.125, 0.7178, 0.375, 0.7178, 0.375, 0.7182, 0.125, 0.7182, 0.125, 0.7182, 0.375, 0.7182, 0.375, 0.7185, 0.125, 0.7185, 0.125, 0.7185, 0.375, 0.7185, 0.375, 0.7186, 0.125, 0.7186, 0.125, 0.7187, 0.375, 0.7187, 0.375, 0.7349, 0.125, 0.7349, 0.125, 0.7349, 0.375, 0.7349, 0.375, 0.7425, 0.125, 0.7425, 0.125, 0.7425, 0.375, 0.7425, 0.375, 0.7464, 0.125, 0.7464, 0.125, 0.7464, 0.375, 0.7464, 0.375, 0.7482, 0.125, 0.7482, 0.125, 0.7482, 0.375, 0.7482, 0.375, 0.7491, 0.125, 0.7491, 0.125, 0.7491, 0.375, 0.7491, 0.375, 0.7496, 0.125, 0.7496, 0.375, 0.75, 0.5272, 0.75, 0.5272, 1.0, 0.375, 1.0, 0.5272, 0.75, 0.5761, 0.75, 0.5761, 1.0, 0.5272, 1.0, 0.5761, 0.75, 0.601, 0.75, 0.601, 1.0, 0.5761, 1.0, 0.601, 0.75, 0.613, 0.75, 0.613, 1.0, 0.601, 1.0, 0.613, 0.75, 0.6185, 0.75, 0.6185, 1.0, 0.613, 1.0, 0.6185, 0.75, 0.6219, 0.75, 0.6219, 1.0, 0.6185, 1.0, 0.6219, 0.75, 0.6233, 0.75, 0.6233, 1.0, 0.6219, 1.0, 0.6233, 0.75, 0.6242, 0.75, 0.6242, 1.0, 0.6233, 1.0, 0.6242, 0.75, 0.6246, 0.75, 0.6246, 1.0, 0.6242, 1.0, 0.6246, 0.75, 0.6248, 0.75, 0.6248, 1.0, 0.6246, 1.0, 0.6248, 0.75, 0.6249, 0.75, 0.6249, 1.0, 0.6248, 1.0, 0.6249, 0.75, 0.625, 0.75, 0.625, 1.0, 0.6249, 1.0, 0.625, 0.75, 0.625, 0.75, 0.625, 1.0, 0.625, 1.0, 0.625, 0.75, 0.625, 0.75, 0.625, 1.0, 0.625, 1.0, 0.625, 0.75, 0.625, 0.75, 0.625, 1.0, 0.625, 1.0, 0.625, 0.01207, 0.625, 0.01729, 0.625, 0.02131, 0.625, 0.03348, 0.625, 0.03808, 0.625, 0.08125, 0.625, 0.09518, 0.625, 0.1054, 0.625, 0.1226, 0.625, 0.1359, 0.625, 0.1481, 0.625, 0.1578, 0.625, 0.1702, 0.625, 0.1774, 0.625, 0.1847, 0.625, 0.1911, 0.625, 0.1986, 0.625, 0.2102, 0.625, 0.2153, 0.625, 0.2187, 0.625, 0.2253, 0.625, 0.2271, 0.625, 0.2304, 0.625, 0.2328, 0.625, 0.235, 0.625, 0.2365, 0.625, 0.2381, 0.625, 0.2391, 0.625, 0.2407, 0.625, 0.2413, 0.625, 0.2431, 0.625, 0.2441, 0.625, 0.2455, 0.625, 0.2461, 0.625, 0.2463, 0.625, 0.2466, 0.625, 0.2471, 0.625, 0.2475, 0.625, 0.2476, 0.625, 0.25, 0.5724, 0.25, 0.5387, 0.25, 0.5093, 0.25, 0.4868, 0.25, 0.4683, 0.25, 0.454, 0.25, 0.4466, 0.25, 0.4435, 0.25, 0.4417, 0.25, 0.4396, 0.25, 0.4375, 0.25, 0.4354, 0.25, 0.433, 0.25, 0.4313, 0.25, 0.4303, 0.25, 0.4289, 0.25, 0.4277, 0.25, 0.4267, 0.25, 0.4254, 0.25, 0.42, 0.25, 0.4164, 0.25, 0.4118, 0.25, 0.4066, 0.25, 0.4011, 0.25, 0.397, 0.25, 0.3936, 0.25, 0.3906, 0.25, 0.3869, 0.25, 0.3846, 0.25, 0.3828, 0.25, 0.3808, 0.25, 0.3795, 0.25, 0.3786, 0.25, 0.3779, 0.25, 0.3771, 0.25, 0.3767, 0.25, 0.3763, 0.25, 0.3757, 0.25, 0.375, 0.25, 0.375, 0.2167, 0.375, 0.2069, 0.375, 0.1931, 0.375, 0.188, 0.375, 0.1853, 0.375, 0.1823, 0.375, 0.1783, 0.375, 0.1714, 0.375, 0.1615, 0.375, 0.1556, 0.375, 0.1531, 0.375, 0.1519, 0.375, 0.1512, 0.375, 0.1508, 0.375, 0.1507, 0.375, 0.1506, 0.375, 0.1506, 0.375, 0.1505, 0.375, 0.1505, 0.375, 0.1505, 0.375, 0.1505, 0.375, 0.1505, 0.375, 0.1505, 0.375, 0.1505, 0.375, 0.1505, 0.375, 0.1505, 0.375, 0.1505, 0.375, 0.1505, 0.375, 0.1505, 0.375, 0.1505, 0.375, 0.1505, 0.375, 0.1505, 0.375, 0.1377, 0.375, 0.1312, 0.375, 0.1279, 0.375, 0.1265, 0.375, 0.1257, 0.375, 0.1254, 0.375, 0.1252, 0.375, 0.1251, 0.375, 0.125, 0.375, 0.125, 0.375, 0.125, 0.375, 0.06254, 0.375, 0.05472, 0.375, 0.0469, 0.375, 0.03905, 0.375, 0.03516, 0.375, 0.03321, 0.375, 0.03224, 0.375, 0.03178, 0.375, 0.03154, 0.375, 0.03141, 0.375, 0.03127, 0.375, 0.01507, 0.375, 0.007537, 0.375, 0.003556, 0.375, 0.001778, 0.375, 0.000889, 0.375, 0.0004027, 0.375, 0.0, 0.5272, 0.0, 0.5761, 0.0, 0.601, 0.0, 0.613, 0.0, 0.6185, 0.0, 0.6219, 0.0, 0.6233, 0.0, 0.6242, 0.0, 0.6246, 0.0, 0.6248, 0.0, 0.6249, 0.0, 0.625, 0.0, 0.625, 0.0, 0.625, 0.0, 0.625, 0.0, 0.625, 0.0, 0.625, 0.0017, 0.625, 0.002881, 0.625, 0.005376, 0.625, 0.007207, 0.625, 0.008239, 0.625, 0.009201])
me_cube_001.update()

# ---- objects
ob_light = bpy.data.objects.new('Light', light_light)
ob_camera = bpy.data.objects.new('Camera', cam_camera)
ob_empty = bpy.data.objects.new('Empty', None)
ob_empty_001 = bpy.data.objects.new('Empty.001', None)
ob_empty_002 = bpy.data.objects.new('Empty.002', None)
ob_cube = bpy.data.objects.new('Cube', me_cube_001)

# ---- transforms, parenting, visibility, modifiers, constraints
ob_light.location = (4.076, 1.005, 5.904)
ob_light.rotation_euler = (0.6503, 0.05522, 1.866)
ob_light.lock_rotations_4d = False
ob_light.empty_display_type = 'ARROWS'
ob_light.color = (0.0, 0.0, 0.0, 0.0)
ob_light.lineart.crease_threshold = 0.0
ob_camera.location = (7.359, -6.926, 4.958)
ob_camera.rotation_euler = (1.109, 0.0, 0.8149)
ob_camera.lock_rotations_4d = False
ob_camera.empty_display_type = 'ARROWS'
ob_camera.color = (0.0, 0.0, 0.0, 0.0)
ob_camera.display_type = 'WIRE'
ob_camera.lineart.crease_threshold = 0.0
ob_empty.location = (1.2e-15, -5.403, 1.551)
ob_empty.rotation_euler = (1.571, -0.0, 1.571)
ob_empty.empty_display_type = 'IMAGE'
ob_empty.empty_display_size = 5.0
ob_empty.empty_image_offset = (0.4608, -0.8018)
ob_empty.empty_image_depth = 'BACK'
ob_empty.show_empty_image_perspective = False
ob_empty.empty_image_side = 'FRONT'
ob_empty_001.location = (-1.218, -2.371, 0.0)
ob_empty_001.rotation_euler = (0.0, -0.0, 1.571)
ob_empty_001.empty_display_type = 'IMAGE'
ob_empty_001.empty_display_size = 5.0
ob_empty_001.empty_image_offset = (-0.1427, -1.143)
ob_empty_001.empty_image_depth = 'BACK'
ob_empty_001.show_empty_image_perspective = False
ob_empty_001.empty_image_side = 'FRONT'
ob_empty_002.location = (1.925, 2.428e-08, 0.5892)
ob_empty_002.rotation_euler = (1.571, -0.0, -0.0)
ob_empty_002.empty_display_type = 'IMAGE'
ob_empty_002.empty_display_size = 5.0
ob_empty_002.empty_image_depth = 'BACK'
ob_empty_002.show_empty_image_perspective = False
ob_empty_002.empty_image_side = 'FRONT'
ob_cube.location = (0.0, 0.0, 0.0)

# ---- collection membership
col_collection.objects.link(ob_light)
col_collection.objects.link(ob_camera)
col_collection.objects.link(ob_empty)
col_collection.objects.link(ob_empty_001)
col_collection.objects.link(ob_empty_002)
col_collection.objects.link(ob_cube)

# ---- scene / render settings (as saved in the file)
scene.camera = ob_camera
scene.frame_start = 1; scene.frame_end = 250; scene.frame_set(158)
scene.render.engine = 'BLENDER_EEVEE_NEXT'
bpy.context.view_layer.update()
